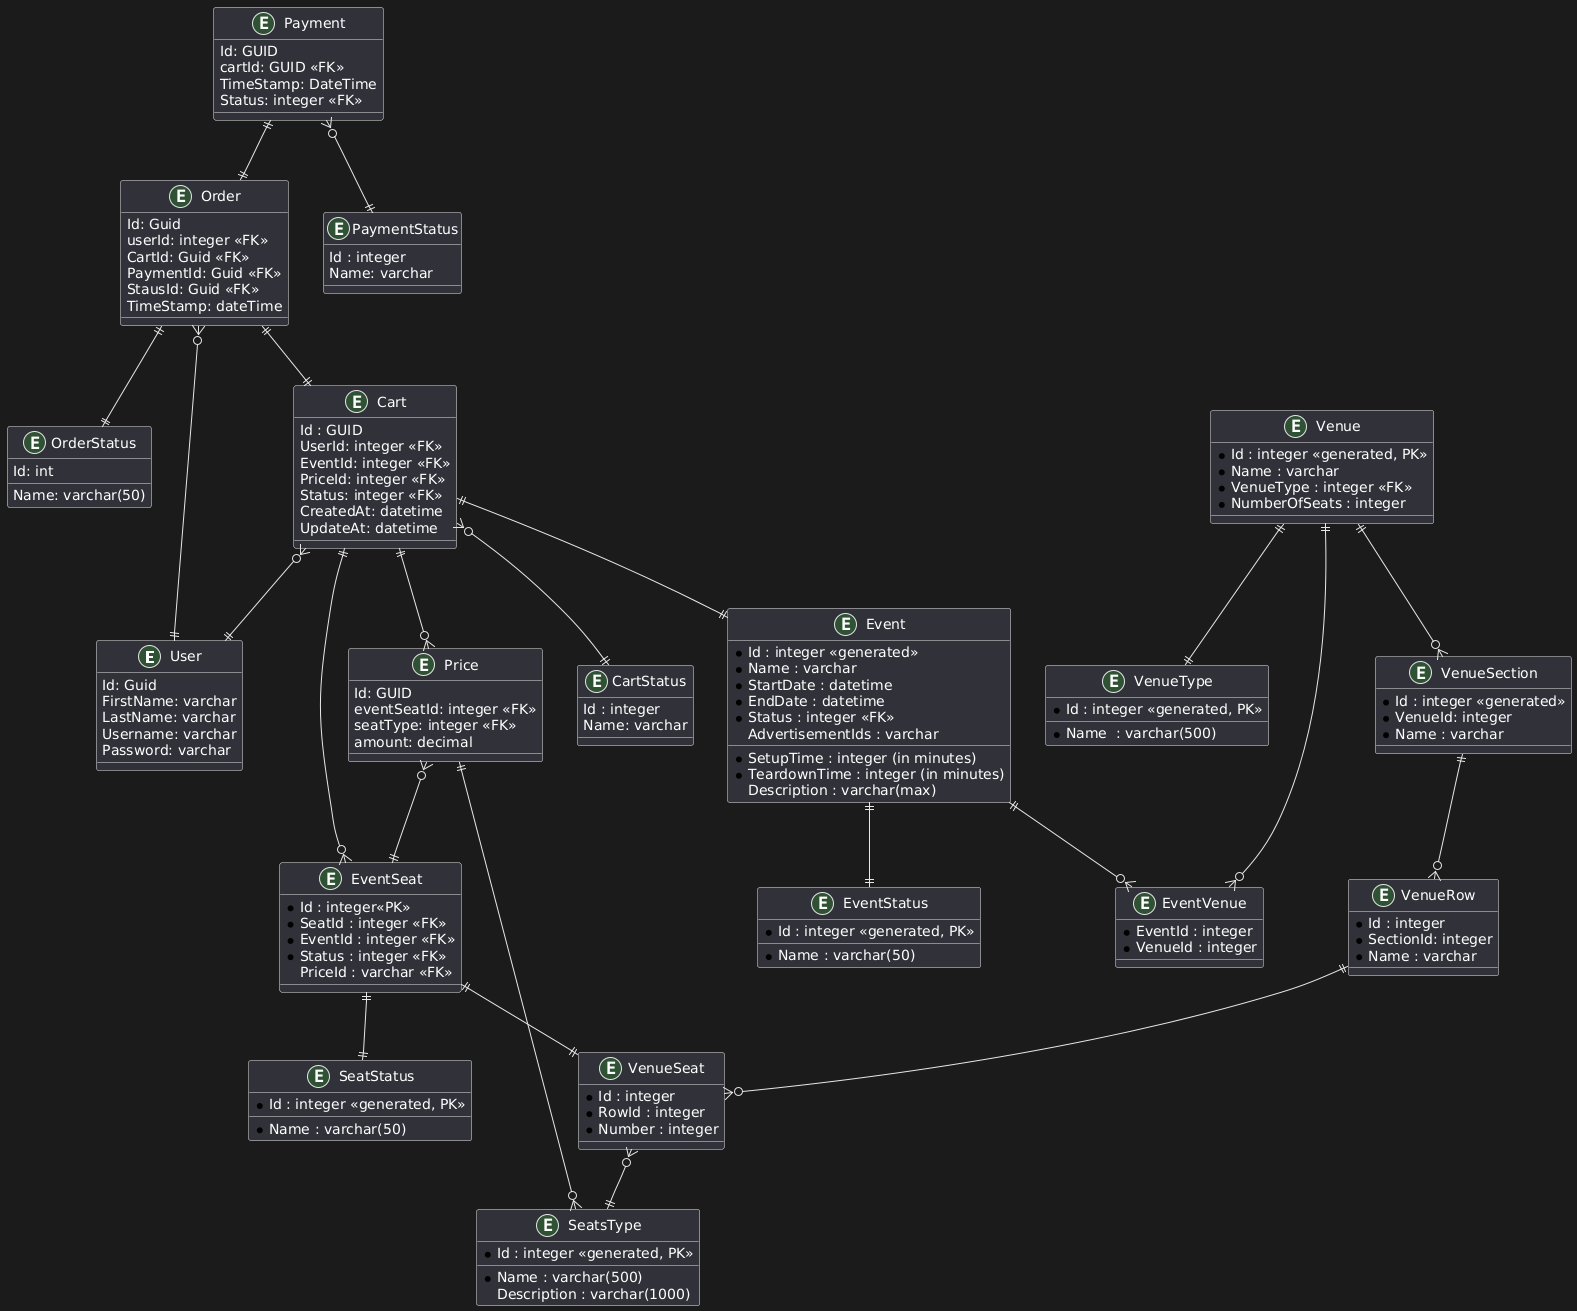

The diagram above was rendered by PlantUML. Its source (embedded in the PNG):
@startuml
entity User {
Id: Guid
FirstName: varchar
LastName: varchar
Username: varchar
Password: varchar
}

entity Order {
Id: Guid
userId: integer <<FK>>
CartId: Guid <<FK>>
PaymentId: Guid <<FK>>
StausId: Guid <<FK>>
TimeStamp: dateTime
}

entity OrderStatus {
Id: int
Name: varchar(50)
}

entity Cart {
Id : GUID
UserId: integer <<FK>>
EventId: integer <<FK>>
PriceId: integer <<FK>>
Status: integer <<FK>>
CreatedAt: datetime
UpdateAt: datetime
}

entity CartStatus {
Id : integer
Name: varchar
}

entity Price {
Id: GUID
eventSeatId: integer <<FK>>
seatType: integer <<FK>>
amount: decimal 
}

entity Payment {
Id: GUID
cartId: GUID <<FK>>
TimeStamp: DateTime
Status: integer <<FK>>
}

entity PaymentStatus{
Id : integer
Name: varchar
}

entity Event {
*Id : integer <<generated>>
*Name : varchar
*StartDate : datetime
*EndDate : datetime
*SetupTime : integer (in minutes)
*TeardownTime : integer (in minutes)
*Status : integer <<FK>>
AdvertisementIds : varchar
Description : varchar(max)

}

entity EventStatus {
*Id : integer <<generated, PK>>
*Name : varchar(50)
}

entity Venue {
*Id : integer <<generated, PK>>
*Name : varchar
*VenueType : integer <<FK>>
*NumberOfSeats : integer
}

entity VenueType {
*Id : integer <<generated, PK>>
*Name  : varchar(500)
}

entity SeatsType {
*Id : integer <<generated, PK>>
*Name : varchar(500)
Description : varchar(1000)
}

entity VenueSection {
*Id : integer <<generated>>
*VenueId: integer
*Name : varchar
}

entity VenueRow {
*Id : integer
*SectionId: integer
*Name : varchar
}

entity VenueSeat {
*Id : integer
*RowId : integer
*Number : integer
}

entity EventSeat {
*Id : integer<<PK>>
*SeatId : integer <<FK>>
*EventId : integer <<FK>>
*Status : integer <<FK>>
PriceId : varchar <<FK>>
}

entity SeatStatus {
*Id : integer <<generated, PK>>
*Name : varchar(50)
}

entity EventVenue {
*EventId : integer
*VenueId : integer
}


Order }o--|| User
Order ||--|| OrderStatus
Order ||--|| Cart
Cart }o--|| User
Cart }o--|| CartStatus
Cart ||--|| Event
Cart ||--o{ Price
Cart ||--o{ EventSeat
Price }o--|| EventSeat
Price ||--o{ SeatsType
Payment ||--|| Order
Payment }o--|| PaymentStatus
Event ||--|| EventStatus
Event ||--o{ EventVenue
Venue ||--o{ EventVenue
Venue ||--o{ VenueSection
Venue ||--|| VenueType
VenueSection ||--o{ VenueRow
VenueRow ||--o{ VenueSeat
VenueSeat }o--|| SeatsType
EventSeat ||--|| VenueSeat
EventSeat ||--|| SeatStatus
@enduml